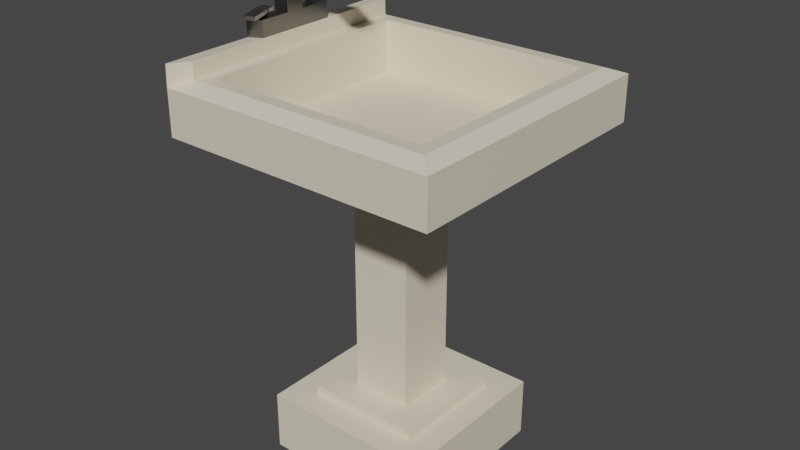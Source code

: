 # Source: sinkbath.blend  (saved by Blender 2.90.8; exported with 4.5.12 LTS)
import bpy
from mathutils import Matrix  # noqa: F401  (used for matrix-valued properties, if any)

bpy.ops.wm.read_factory_settings(use_empty=True)
scene = bpy.context.scene
scene.name = 'Scene'

# ---- collections
col_collection = bpy.data.collections.new('Collection'); scene.collection.children.link(col_collection)

# ---- materials (node trees are filled in below, after node groups)
mat_material = bpy.data.materials.new('Material')
mat_material.alpha_threshold = 0.0
mat_material.use_transparent_shadow = False
mat_material.line_color = (0.0, 0.0, 0.0, 1.0)
mat_material_001 = bpy.data.materials.new('Material.001')
mat_material_001.alpha_threshold = 0.0
mat_material_001.use_transparent_shadow = False
mat_material_001.line_color = (0.0, 0.0, 0.0, 1.0)

# ---- material node trees
mat_material.use_nodes = True; mat_material.node_tree.nodes.clear()
_N = mat_material.node_tree.nodes; _L = mat_material.node_tree.links
n0 = _N.new('ShaderNodeOutputMaterial'); n0.name = 'Material Output'; n0.location = (300, 300)
n1 = _N.new('ShaderNodeBsdfPrincipled'); n1.name = 'Principled BSDF'; n1.location = (10, 300)
n1.distribution = 'GGX'
n1.subsurface_method = 'BURLEY'
n1.inputs[0].default_value = (0.8, 0.7191, 0.5623, 1.0)
n1.inputs[2].default_value = 0.4
n1.inputs[3].default_value = 1.45
n1.inputs[27].default_value = (0.0, 0.0, 0.0, 1.0)
n1.inputs[28].default_value = 1.0
_L.new(n1.outputs[0], n0.inputs[0])
n0.is_active_output = True
mat_material_001.use_nodes = True; mat_material_001.node_tree.nodes.clear()
_N = mat_material_001.node_tree.nodes; _L = mat_material_001.node_tree.links
n0 = _N.new('ShaderNodeOutputMaterial'); n0.name = 'Material Output'; n0.location = (300, 300)
n1 = _N.new('ShaderNodeBsdfPrincipled'); n1.name = 'Principled BSDF'; n1.location = (10, 300)
n1.distribution = 'GGX'
n1.subsurface_method = 'BURLEY'
n1.inputs[0].default_value = (0.1873, 0.1873, 0.1873, 1.0)
n1.inputs[1].default_value = 0.9318
n1.inputs[2].default_value = 0.2045
n1.inputs[3].default_value = 1.45
n1.inputs[27].default_value = (0.0, 0.0, 0.0, 1.0)
n1.inputs[28].default_value = 1.0
_L.new(n1.outputs[0], n0.inputs[0])
n0.is_active_output = True

# ---- world
world_world = bpy.data.worlds.new('World'); scene.world = world_world
world_world.use_nodes = True; world_world.node_tree.nodes.clear()
_N = world_world.node_tree.nodes; _L = world_world.node_tree.links
n0 = _N.new('ShaderNodeOutputWorld'); n0.name = 'World Output'; n0.location = (300, 300)
n1 = _N.new('ShaderNodeBackground'); n1.name = 'Background'; n1.location = (10, 300)
n1.inputs[0].default_value = (0.05088, 0.05088, 0.05088, 1.0)
_L.new(n1.outputs[0], n0.inputs[0])
n0.is_active_output = True
world_world.color = (0.05088, 0.05088, 0.05088)
world_world.use_sun_shadow = False
world_world.sun_shadow_jitter_overblur = 0.0

# ---- meshes
me_cube = bpy.data.meshes.new('Cube')
me_cube.from_pydata([(0.6786, 0.6786, 1.0), (1.0, 1.0, -1.0), (0.6786, -0.6786, 1.0), (1.0, -1.0, -1.0), (-0.6786, 0.6786, 1.0), (-1.0, 1.0, -1.0), (-0.6786, -0.6786, 1.0), (-1.0, -1.0, -1.0), (1.0, -1.0, 1.0), (-1.0, -1.0, 1.0), (1.0, 1.0, 1.0), (-1.0, 1.0, 1.0), (0.3504, -0.3504, 1.303), (-0.3504, -0.3504, 1.303), (0.3504, 0.3504, 1.303), (-0.3504, 0.3504, 1.303), (0.6786, -0.6786, 1.303), (-0.6786, -0.6786, 1.303), (0.6786, 0.6786, 1.303), (-0.6786, 0.6786, 1.303), (0.3504, -0.3504, 9.159), (-0.3504, -0.3504, 9.159), (0.3504, 0.3504, 9.159), (-0.3504, 0.3504, 9.159), (0.8848, -0.8848, 9.645), (-0.8848, -0.8848, 9.645), (0.8848, 0.8848, 9.645), (-0.8848, 0.8848, 9.645), (1.623, -1.623, 10.1), (-1.623, -1.623, 10.1), (1.623, 1.623, 10.1), (-1.623, 1.623, 10.1), (1.623, -1.623, 11.6), (-1.623, -1.623, 11.6), (1.623, 1.623, 11.6), (-1.623, 1.623, 11.6), (1.295, -1.295, 11.82), (-1.295, -1.295, 11.82), (1.295, 1.295, 11.82), (-1.295, 1.295, 11.82), (1.436, -1.436, 11.82), (-1.436, -1.436, 11.82), (1.436, 1.436, 11.82), (-1.436, 1.436, 11.82), (1.295, -1.295, 10.06), (-1.295, -1.295, 10.06), (1.295, 1.295, 10.06), (-1.295, 1.295, 10.06), (-1.612, -1.623, 12.31), (-1.612, 1.623, 12.31), (-1.44, -1.436, 12.34), (-1.44, 1.436, 12.34), (-1.612, -0.5411, 12.31), (-1.612, 0.5411, 12.31), (-1.44, -0.4787, 12.34), (-1.44, 0.4787, 12.34), (-1.624, -0.5411, 12.84), (-1.624, 0.5411, 12.84), (-1.452, -0.4787, 12.87), (-1.452, 0.4787, 12.87), (-1.612, 0.1291, 12.31), (-1.44, 0.1142, 12.34), (-1.624, 0.1291, 12.84), (-1.452, 0.1142, 12.87), (-1.612, -0.119, 12.31), (-1.44, -0.1053, 12.34), (-1.624, -0.119, 12.84), (-1.452, -0.1053, 12.87), (-1.658, -0.119, 14.39), (-1.658, 0.1291, 14.39), (-1.486, -0.1053, 14.42), (-1.486, 0.1142, 14.42), (-1.666, -0.119, 14.75), (-1.666, 0.1291, 14.75), (-1.494, -0.1053, 14.78), (-1.494, 0.1142, 14.78), (-0.7029, -0.06193, 14.56), (-0.7029, 0.07083, 14.56), (-0.7535, -0.1053, 14.92), (-0.7535, 0.1142, 14.92), (-0.5897, -0.06193, 14.58), (-0.5897, 0.07083, 14.58), (-0.555, -0.1053, 14.95), (-0.555, 0.1142, 14.95), (-0.7455, -0.1053, 14.56), (-0.7455, 0.1142, 14.56), (-0.547, -0.1053, 14.59), (-0.547, 0.1142, 14.59), (-0.7012, -0.06193, 14.49), (-0.7012, 0.07083, 14.49), (-0.588, -0.06193, 14.51), (-0.588, 0.07083, 14.51), (-1.612, -0.2831, 12.31), (-1.44, -0.2504, 12.34), (-1.603, -0.3005, 12.85), (-1.472, -0.2757, 12.87), (-1.612, -0.4121, 12.31), (-1.44, -0.3645, 12.34), (-1.603, -0.3846, 12.85), (-1.472, -0.3485, 12.87), (-1.612, 0.2918, 12.31), (-1.44, 0.2581, 12.34), (-1.603, 0.3091, 12.85), (-1.472, 0.2835, 12.87), (-1.612, 0.4164, 12.31), (-1.44, 0.3684, 12.34), (-1.603, 0.3889, 12.85), (-1.472, 0.3524, 12.87), (-1.624, -0.4121, 12.84), (-1.624, -0.2831, 12.84), (-1.452, -0.3645, 12.87), (-1.452, -0.2504, 12.87), (-1.624, 0.2918, 12.84), (-1.452, 0.2581, 12.87), (-1.624, 0.4164, 12.84), (-1.452, 0.3684, 12.87), (-1.612, -0.3846, 12.99), (-1.612, -0.3005, 12.99), (-1.481, -0.3485, 13.01), (-1.481, -0.2757, 13.01), (-1.612, 0.3091, 12.99), (-1.481, 0.2835, 13.01), (-1.612, 0.3889, 12.99), (-1.481, 0.3524, 13.01), (-1.62, 0.3091, 13.12), (-1.489, 0.2835, 13.14), (-1.62, 0.3889, 13.12), (-1.489, 0.3524, 13.14), (-1.528, 0.6947, 13.0), (-1.397, 0.6582, 13.03), (-1.536, 0.6947, 13.13), (-1.405, 0.6582, 13.16)], [], [(4, 6, 17, 19), (3, 8, 9, 7), (7, 9, 11, 5), (5, 1, 3, 7), (1, 10, 8, 3), (5, 11, 10, 1), (2, 6, 9, 8), (0, 2, 8, 10), (6, 4, 11, 9), (4, 0, 10, 11), (12, 14, 22, 20), (6, 2, 16, 17), (0, 4, 19, 18), (2, 0, 18, 16), (12, 13, 17, 16), (14, 12, 16, 18), (13, 15, 19, 17), (15, 14, 18, 19), (23, 21, 25, 27), (15, 13, 21, 23), (13, 12, 20, 21), (14, 15, 23, 22), (26, 27, 31, 30), (21, 20, 24, 25), (22, 23, 27, 26), (20, 22, 26, 24), (31, 29, 33, 35), (24, 26, 30, 28), (27, 25, 29, 31), (25, 24, 28, 29), (35, 33, 48, 52, 96, 92, 64, 60, 100, 104, 53, 49), (29, 28, 32, 33), (30, 31, 35, 34), (28, 30, 34, 32), (39, 37, 45, 47), (33, 32, 40, 41), (34, 35, 43, 42), (32, 34, 42, 40), (36, 37, 41, 40), (38, 36, 40, 42), (37, 39, 43, 41), (39, 38, 42, 43), (46, 47, 45, 44), (37, 36, 44, 45), (38, 39, 47, 46), (36, 38, 46, 44), (52, 48, 50, 54), (43, 35, 49, 51), (33, 41, 50, 48), (41, 43, 51, 55, 105, 101, 61, 65, 93, 97, 54, 50), (49, 53, 55, 51), (55, 53, 57, 59), (108, 56, 58, 110), (52, 54, 58, 56), (105, 55, 59, 115), (96, 52, 56, 108), (100, 60, 62, 112), (65, 61, 63, 67), (112, 62, 63, 113), (93, 65, 67, 111), (60, 64, 66, 62), (67, 63, 71, 70), (69, 68, 72, 73), (63, 62, 69, 71), (62, 66, 68, 69), (66, 67, 70, 68), (73, 72, 74, 75), (68, 70, 74, 72), (75, 74, 78, 79), (71, 69, 73, 75), (78, 84, 86, 82), (74, 70, 84, 78), (70, 71, 85, 84), (71, 75, 79, 85), (86, 87, 83, 82), (81, 80, 90, 91), (85, 79, 83, 87), (79, 78, 82, 83), (77, 76, 84, 85), (80, 81, 87, 86), (76, 80, 86, 84), (81, 77, 85, 87), (88, 89, 91, 90), (80, 76, 88, 90), (76, 77, 89, 88), (77, 81, 91, 89), (97, 93, 111, 110), (64, 92, 109, 66), (66, 109, 111, 67), (54, 97, 110, 58), (92, 96, 108, 109), (103, 107, 123, 121), (99, 95, 119, 118), (104, 100, 112, 114), (61, 101, 113, 63), (53, 104, 114, 57), (57, 114, 115, 59), (101, 105, 115, 113), (98, 94, 109, 108), (95, 99, 110, 111), (94, 95, 111, 109), (99, 98, 108, 110), (103, 102, 112, 113), (102, 106, 114, 112), (107, 103, 113, 115), (106, 107, 115, 114), (117, 116, 118, 119), (123, 122, 128, 129), (102, 103, 121, 120), (95, 94, 117, 119), (94, 98, 116, 117), (107, 106, 122, 123), (106, 102, 120, 122), (98, 99, 118, 116), (126, 124, 125, 127), (122, 120, 124, 126), (121, 123, 127, 125), (120, 121, 125, 124), (129, 128, 130, 131), (127, 123, 129, 131), (126, 127, 131, 130), (122, 126, 130, 128)])
me_cube.polygons.foreach_set('material_index', [0, 0, 0, 0, 0, 0, 0, 0, 0, 0, 0, 0, 0, 0, 0, 0, 0, 0, 0, 0, 0, 0, 0, 0, 0, 0, 0, 0, 0, 0, 0, 0, 0, 0, 0, 0, 0, 0, 0, 0, 0, 0, 0, 0, 0, 0, 0, 0, 0, 0, 0, 1, 1, 1, 1, 1, 1, 1, 1, 1, 1, 1, 1, 1, 1, 1, 1, 1, 1, 1, 1, 1, 1, 1, 1, 1, 1, 1, 1, 1, 1, 1, 1, 1, 1, 1, 1, 1, 1, 1, 1, 1, 1, 1, 1, 1, 1, 1, 1, 1, 1, 1, 1, 1, 1, 1, 1, 0, 1, 1, 1, 1, 1, 1, 1, 1, 1, 1, 1, 1, 1, 1])
_uv = me_cube.uv_layers.new(name='UVMap')
_uv.uv.foreach_set('vector', [0.8348, 0.5402, 0.8348, 0.7098, 0.8348, 0.7098, 0.8348, 0.5402, 0.375, 0.75, 0.625, 0.75, 0.625, 1.0, 0.375, 1.0, 0.375, 0.0, 0.625, 0.0, 0.625, 0.25, 0.375, 0.25, 0.125, 0.5, 0.375, 0.5, 0.375, 0.75, 0.125, 0.75, 0.375, 0.5, 0.625, 0.5, 0.625, 0.75, 0.375, 0.75, 0.375, 0.25, 0.625, 0.25, 0.625, 0.5, 0.375, 0.5, 0.6652, 0.7098, 0.8348, 0.7098, 0.875, 0.75, 0.625, 0.75, 0.6652, 0.5402, 0.6652, 0.7098, 0.625, 0.75, 0.625, 0.5, 0.8348, 0.7098, 0.8348, 0.5402, 0.875, 0.5, 0.875, 0.75, 0.8348, 0.5402, 0.6652, 0.5402, 0.625, 0.5, 0.875, 0.5, 0.7062, 0.6688, 0.7062, 0.5812, 0.7062, 0.5812, 0.7062, 0.6688, 0.8348, 0.7098, 0.6652, 0.7098, 0.6652, 0.7098, 0.8348, 0.7098, 0.6652, 0.5402, 0.8348, 0.5402, 0.8348, 0.5402, 0.6652, 0.5402, 0.6652, 0.7098, 0.6652, 0.5402, 0.6652, 0.5402, 0.6652, 0.7098, 0.7062, 0.6688, 0.7938, 0.6688, 0.8348, 0.7098, 0.6652, 0.7098, 0.7062, 0.5812, 0.7062, 0.6688, 0.6652, 0.7098, 0.6652, 0.5402, 0.7938, 0.6688, 0.7938, 0.5812, 0.8348, 0.5402, 0.8348, 0.7098, 0.7938, 0.5812, 0.7062, 0.5812, 0.6652, 0.5402, 0.8348, 0.5402, 0.7938, 0.5812, 0.7938, 0.6688, 0.7938, 0.6688, 0.7938, 0.5812, 0.7938, 0.5812, 0.7938, 0.6688, 0.7938, 0.6688, 0.7938, 0.5812, 0.7938, 0.6688, 0.7062, 0.6688, 0.7062, 0.6688, 0.7938, 0.6688, 0.7062, 0.5812, 0.7938, 0.5812, 0.7938, 0.5812, 0.7062, 0.5812, 0.7062, 0.5812, 0.7938, 0.5812, 0.7938, 0.5812, 0.7062, 0.5812, 0.7938, 0.6688, 0.7062, 0.6688, 0.7062, 0.6688, 0.7938, 0.6688, 0.7062, 0.5812, 0.7938, 0.5812, 0.7938, 0.5812, 0.7062, 0.5812, 0.7062, 0.6688, 0.7062, 0.5812, 0.7062, 0.5812, 0.7062, 0.6688, 0.7938, 0.5812, 0.7938, 0.6688, 0.7938, 0.6688, 0.7938, 0.5812, 0.7062, 0.6688, 0.7062, 0.5812, 0.7062, 0.5812, 0.7062, 0.6688, 0.7938, 0.5812, 0.7938, 0.6688, 0.7938, 0.6688, 0.7938, 0.5812, 0.7938, 0.6688, 0.7062, 0.6688, 0.7062, 0.6688, 0.7938, 0.6688, 0.7938, 0.5812, 0.7938, 0.6688, 0.7938, 0.6688, 0.7938, 0.6396, 0.7938, 0.6361, 0.7938, 0.6326, 0.7938, 0.6282, 0.7938, 0.6215, 0.7938, 0.6171, 0.7938, 0.6138, 0.7938, 0.6104, 0.7938, 0.5812, 0.7938, 0.6688, 0.7062, 0.6688, 0.7062, 0.6688, 0.7938, 0.6688, 0.7062, 0.5812, 0.7938, 0.5812, 0.7938, 0.5812, 0.7062, 0.5812, 0.7062, 0.6688, 0.7062, 0.5812, 0.7062, 0.5812, 0.7062, 0.6688, 0.7895, 0.5855, 0.7895, 0.6645, 0.7895, 0.6645, 0.7895, 0.5855, 0.7938, 0.6688, 0.7062, 0.6688, 0.7062, 0.6688, 0.7938, 0.6688, 0.7062, 0.5812, 0.7938, 0.5812, 0.7938, 0.5812, 0.7062, 0.5812, 0.7062, 0.6688, 0.7062, 0.5812, 0.7062, 0.5812, 0.7062, 0.6688, 0.7105, 0.6645, 0.7895, 0.6645, 0.7938, 0.6688, 0.7062, 0.6688, 0.7105, 0.5855, 0.7105, 0.6645, 0.7062, 0.6688, 0.7062, 0.5812, 0.7895, 0.6645, 0.7895, 0.5855, 0.7938, 0.5812, 0.7938, 0.6688, 0.7895, 0.5855, 0.7105, 0.5855, 0.7062, 0.5812, 0.7938, 0.5812, 0.7105, 0.5855, 0.7895, 0.5855, 0.7895, 0.6645, 0.7105, 0.6645, 0.7895, 0.6645, 0.7105, 0.6645, 0.7105, 0.6645, 0.7895, 0.6645, 0.7105, 0.5855, 0.7895, 0.5855, 0.7895, 0.5855, 0.7105, 0.5855, 0.7105, 0.6645, 0.7105, 0.5855, 0.7105, 0.5855, 0.7105, 0.6645, 0.7938, 0.6396, 0.7938, 0.6688, 0.7938, 0.6688, 0.7938, 0.6396, 0.7938, 0.5812, 0.7938, 0.5812, 0.7938, 0.5812, 0.7938, 0.5812, 0.7938, 0.6688, 0.7938, 0.6688, 0.7938, 0.6688, 0.7938, 0.6688, 0.7938, 0.6688, 0.7938, 0.5812, 0.7938, 0.5812, 0.7938, 0.6104, 0.7938, 0.6138, 0.7938, 0.6171, 0.7938, 0.6215, 0.7938, 0.6282, 0.7938, 0.6326, 0.7938, 0.6361, 0.7938, 0.6396, 0.7938, 0.6688, 0.7938, 0.5812, 0.7938, 0.6104, 0.7938, 0.6104, 0.7938, 0.5812, 0.7938, 0.6104, 0.7938, 0.6104, 0.7938, 0.6104, 0.7938, 0.6104, 0.7938, 0.6361, 0.7938, 0.6396, 0.7938, 0.6396, 0.7938, 0.6361, 0.7938, 0.6396, 0.7938, 0.6396, 0.7938, 0.6396, 0.7938, 0.6396, 0.7938, 0.6138, 0.7938, 0.6104, 0.7938, 0.6104, 0.7938, 0.6138, 0.7938, 0.6361, 0.7938, 0.6396, 0.7938, 0.6396, 0.7938, 0.6361, 0.7938, 0.6171, 0.7938, 0.6215, 0.7938, 0.6215, 0.7938, 0.6171, 0.7938, 0.6282, 0.7938, 0.6215, 0.7938, 0.6215, 0.7938, 0.6282, 0.7938, 0.6171, 0.7938, 0.6215, 0.7938, 0.6215, 0.7938, 0.6171, 0.7938, 0.6326, 0.7938, 0.6282, 0.7938, 0.6282, 0.7938, 0.6326, 0.7938, 0.6215, 0.7938, 0.6282, 0.7938, 0.6282, 0.7938, 0.6215, 0.7938, 0.6282, 0.7938, 0.6215, 0.7938, 0.6215, 0.7938, 0.6282, 0.7938, 0.6215, 0.7938, 0.6282, 0.7938, 0.6282, 0.7938, 0.6215, 0.7938, 0.6215, 0.7938, 0.6215, 0.7938, 0.6215, 0.7938, 0.6215, 0.7938, 0.6215, 0.7938, 0.6282, 0.7938, 0.6282, 0.7938, 0.6215, 0.7938, 0.6282, 0.7938, 0.6282, 0.7938, 0.6282, 0.7938, 0.6282, 0.7938, 0.6215, 0.7938, 0.6282, 0.7938, 0.6282, 0.7938, 0.6215, 0.7938, 0.6282, 0.7938, 0.6282, 0.7938, 0.6282, 0.7938, 0.6282, 0.7938, 0.6215, 0.7938, 0.6282, 0.7938, 0.6282, 0.7938, 0.6215, 0.7938, 0.6215, 0.7938, 0.6215, 0.7938, 0.6215, 0.7938, 0.6215, 0.7938, 0.6282, 0.7938, 0.6282, 0.7938, 0.6282, 0.7938, 0.6282, 0.7938, 0.6282, 0.7938, 0.6282, 0.7938, 0.6282, 0.7938, 0.6282, 0.7938, 0.6282, 0.7938, 0.6215, 0.7938, 0.6215, 0.7938, 0.6282, 0.7938, 0.6215, 0.7938, 0.6215, 0.7938, 0.6215, 0.7938, 0.6215, 0.7938, 0.6282, 0.7938, 0.6215, 0.7938, 0.6215, 0.7938, 0.6282, 0.7938, 0.6228, 0.7938, 0.6269, 0.7938, 0.6269, 0.7938, 0.6228, 0.7938, 0.6215, 0.7938, 0.6215, 0.7938, 0.6215, 0.7938, 0.6215, 0.7938, 0.6215, 0.7938, 0.6282, 0.7938, 0.6282, 0.7938, 0.6215, 0.7938, 0.6228, 0.7938, 0.6269, 0.7938, 0.6282, 0.7938, 0.6215, 0.7938, 0.6269, 0.7938, 0.6228, 0.7938, 0.6215, 0.7938, 0.6282, 0.7938, 0.6269, 0.7938, 0.6269, 0.7938, 0.6282, 0.7938, 0.6282, 0.7938, 0.6228, 0.7938, 0.6228, 0.7938, 0.6215, 0.7938, 0.6215, 0.7938, 0.6269, 0.7938, 0.6228, 0.7938, 0.6228, 0.7938, 0.6269, 0.7938, 0.6269, 0.7938, 0.6269, 0.7938, 0.6269, 0.7938, 0.6269, 0.7938, 0.6269, 0.7938, 0.6228, 0.7938, 0.6228, 0.7938, 0.6269, 0.7938, 0.6228, 0.7938, 0.6228, 0.7938, 0.6228, 0.7938, 0.6228, 0.7938, 0.6361, 0.7938, 0.6326, 0.7938, 0.6326, 0.7938, 0.6361, 0.7938, 0.6282, 0.7938, 0.6326, 0.7938, 0.6326, 0.7938, 0.6282, 0.7938, 0.6282, 0.7938, 0.6326, 0.7938, 0.6326, 0.7938, 0.6282, 0.7938, 0.6396, 0.7938, 0.6361, 0.7938, 0.6361, 0.7938, 0.6396, 0.7938, 0.6326, 0.7938, 0.6361, 0.7938, 0.6361, 0.7938, 0.6326, 0.7938, 0.6165, 0.7938, 0.6144, 0.7938, 0.6144, 0.7938, 0.6165, 0.7938, 0.6355, 0.7938, 0.6333, 0.7938, 0.6333, 0.7938, 0.6355, 0.7938, 0.6138, 0.7938, 0.6171, 0.7938, 0.6171, 0.7938, 0.6138, 0.7938, 0.6215, 0.7938, 0.6171, 0.7938, 0.6171, 0.7938, 0.6215, 0.7938, 0.6104, 0.7938, 0.6138, 0.7938, 0.6138, 0.7938, 0.6104, 0.7938, 0.6104, 0.7938, 0.6138, 0.7938, 0.6138, 0.7938, 0.6104, 0.7938, 0.6171, 0.7938, 0.6138, 0.7938, 0.6138, 0.7938, 0.6171, 0.7938, 0.6355, 0.7938, 0.6332, 0.7938, 0.6326, 0.7938, 0.6361, 0.7938, 0.6333, 0.7938, 0.6355, 0.7938, 0.6361, 0.7938, 0.6326, 0.7938, 0.6332, 0.7938, 0.6333, 0.7938, 0.6326, 0.7938, 0.6326, 0.7938, 0.6355, 0.7938, 0.6355, 0.7938, 0.6361, 0.7938, 0.6361, 0.7938, 0.6165, 0.7938, 0.6165, 0.7938, 0.6171, 0.7938, 0.6171, 0.7938, 0.6165, 0.7938, 0.6144, 0.7938, 0.6138, 0.7938, 0.6171, 0.7938, 0.6144, 0.7938, 0.6165, 0.7938, 0.6171, 0.7938, 0.6138, 0.7938, 0.6144, 0.7938, 0.6144, 0.7938, 0.6138, 0.7938, 0.6138, 0.7938, 0.6332, 0.7938, 0.6355, 0.7938, 0.6355, 0.7938, 0.6333, 0.7938, 0.6144, 0.7938, 0.6144, 0.7938, 0.6144, 0.7938, 0.6144, 0.7938, 0.6165, 0.7938, 0.6165, 0.7938, 0.6165, 0.7938, 0.6165, 0.7938, 0.6333, 0.7938, 0.6332, 0.7938, 0.6332, 0.7938, 0.6333, 0.7938, 0.6332, 0.7938, 0.6355, 0.7938, 0.6355, 0.7938, 0.6332, 0.7938, 0.6144, 0.7938, 0.6144, 0.7938, 0.6144, 0.7938, 0.6144, 0.7938, 0.6144, 0.7938, 0.6165, 0.7938, 0.6165, 0.7938, 0.6144, 0.7938, 0.6355, 0.7938, 0.6355, 0.7938, 0.6355, 0.7938, 0.6355, 0.7938, 0.6144, 0.7938, 0.6165, 0.7938, 0.6165, 0.7938, 0.6144, 0.7938, 0.6144, 0.7938, 0.6165, 0.7938, 0.6165, 0.7938, 0.6144, 0.7938, 0.6165, 0.7938, 0.6144, 0.7938, 0.6144, 0.7938, 0.6165, 0.7938, 0.6165, 0.7938, 0.6165, 0.7938, 0.6165, 0.7938, 0.6165, 0.7938, 0.6144, 0.7938, 0.6144, 0.7938, 0.6144, 0.7938, 0.6144, 0.7938, 0.6144, 0.7938, 0.6144, 0.7938, 0.6144, 0.7938, 0.6144, 0.7938, 0.6144, 0.7938, 0.6144, 0.7938, 0.6144, 0.7938, 0.6144, 0.7938, 0.6144, 0.7938, 0.6144, 0.7938, 0.6144, 0.7938, 0.6144])
me_cube.materials.append(mat_material)
me_cube.materials.append(mat_material_001)
me_cube.use_remesh_preserve_volume = False
me_cube.use_remesh_preserve_attributes = False
me_cube.use_mirror_vertex_groups = False
me_cube.update()
me_cube_001 = bpy.data.meshes.new('Cube.001')
me_cube_001.from_pydata([(-1.612, 0.3091, 12.99), (-1.481, 0.2835, 13.01), (-1.612, 0.3889, 12.99), (-1.481, 0.3524, 13.01), (-1.62, 0.3091, 13.12), (-1.489, 0.2835, 13.14), (-1.62, 0.3889, 13.12), (-1.489, 0.3524, 13.14), (-1.528, 0.6947, 13.0), (-1.397, 0.6582, 13.03), (-1.536, 0.6947, 13.13), (-1.405, 0.6582, 13.16)], [], [(3, 2, 8, 9), (1, 0, 2, 3), (6, 4, 5, 7), (2, 0, 4, 6), (1, 3, 7, 5), (0, 1, 5, 4), (9, 8, 10, 11), (7, 3, 9, 11), (6, 7, 11, 10), (2, 6, 10, 8)])
_uv = me_cube_001.uv_layers.new(name='UVMap')
_uv.uv.foreach_set('vector', [0.7938, 0.6144, 0.7938, 0.6144, 0.7938, 0.6144, 0.7938, 0.6144, 0.7938, 0.6165, 0.7938, 0.6165, 0.7938, 0.6144, 0.7938, 0.6144, 0.7938, 0.6144, 0.7938, 0.6165, 0.7938, 0.6165, 0.7938, 0.6144, 0.7938, 0.6144, 0.7938, 0.6165, 0.7938, 0.6165, 0.7938, 0.6144, 0.7938, 0.6165, 0.7938, 0.6144, 0.7938, 0.6144, 0.7938, 0.6165, 0.7938, 0.6165, 0.7938, 0.6165, 0.7938, 0.6165, 0.7938, 0.6165, 0.7938, 0.6144, 0.7938, 0.6144, 0.7938, 0.6144, 0.7938, 0.6144, 0.7938, 0.6144, 0.7938, 0.6144, 0.7938, 0.6144, 0.7938, 0.6144, 0.7938, 0.6144, 0.7938, 0.6144, 0.7938, 0.6144, 0.7938, 0.6144, 0.7938, 0.6144, 0.7938, 0.6144, 0.7938, 0.6144, 0.7938, 0.6144])
me_cube_001.materials.append(mat_material_001)
me_cube_001.use_remesh_preserve_volume = False
me_cube_001.use_remesh_preserve_attributes = False
me_cube_001.use_mirror_vertex_groups = False
me_cube_001.update()

# ---- objects
ob_cube = bpy.data.objects.new('Cube', me_cube)
ob_cube_001 = bpy.data.objects.new('Cube.001', me_cube_001)

# ---- transforms, parenting, visibility, modifiers, constraints
ob_cube.location = (0.0, 0.0, 0.2239)
ob_cube.scale = (1.0, 1.0, 0.3494)
ob_cube.lock_rotations_4d = False
ob_cube.empty_display_type = 'ARROWS'
ob_cube.lineart.crease_threshold = 0.0
ob_cube_001.location = (-0.2889, 0.03118, 9.444)
ob_cube_001.rotation_euler = (0.0136, -3.083, 3.212)
ob_cube_001.scale = (1.0, 1.0, 0.3494)
ob_cube_001.lock_rotations_4d = False
ob_cube_001.empty_display_type = 'ARROWS'
ob_cube_001.lineart.crease_threshold = 0.0

# ---- collection membership
col_collection.objects.link(ob_cube)
col_collection.objects.link(ob_cube_001)

# ---- scene / render settings (as saved in the file)
scene.frame_start = 1; scene.frame_end = 250; scene.frame_set(1)
scene.render.engine = 'BLENDER_EEVEE_NEXT'
scene.cycles.use_denoising = False
scene.cycles.samples = 128
scene.cycles.sampling_pattern = 'TABULATED_SOBOL'
scene.cycles.use_adaptive_sampling = False
scene.cycles.use_light_tree = False
scene.view_settings.view_transform = 'Filmic'
bpy.context.view_layer.update()

# ---- added for rendering (the .blend has no active camera and no usable light): camera, sun
cam_auto = bpy.data.cameras.new('AutoCamera')
cam_auto.lens = 50.0
cam_auto.sensor_width = 36.0
cam_auto.clip_end = 1000.0
ob_auto_camera = bpy.data.objects.new('AutoCamera', cam_auto)
scene.collection.objects.link(ob_auto_camera)
ob_auto_camera.location = (6.67808, -8.03931, 8.02097)
ob_auto_camera.rotation_euler = (1.09748, -7.21219e-08, 0.694738)
scene.camera = ob_auto_camera
light_auto_sun = bpy.data.lights.new('AutoSun', 'SUN')
light_auto_sun.energy = 3.0
light_auto_sun.angle = 0.0523599
ob_auto_sun = bpy.data.objects.new('AutoSun', light_auto_sun)
scene.collection.objects.link(ob_auto_sun)
ob_auto_sun.rotation_euler = (0.872665, 0.174533, 0.523599)
bpy.context.view_layer.update()
